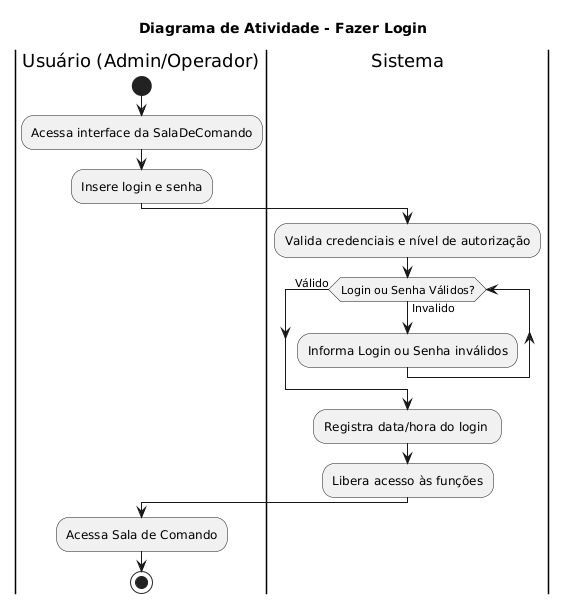

The diagram above was rendered by PlantUML. Its source (embedded in the PNG):
@startuml
title "Diagrama de Atividade - Fazer Login"

|Usuário (Admin/Operador)|
start
:Acessa interface da SalaDeComando;

' Rótulo para onde o loop deve voltar
label tentar_login

:Insere login e senha;

|Sistema|
:Valida credenciais e nível de autorização;

while (Login ou Senha Válidos?) is (Invalido) 
    :Informa Login ou Senha inválidos;

endwhile (Válido)
    |Sistema|
    :Registra data/hora do login ;
    :Libera acesso às funções;
    
    |Usuário (Admin/Operador)|
    :Acessa Sala de Comando;
    stop
@enduml